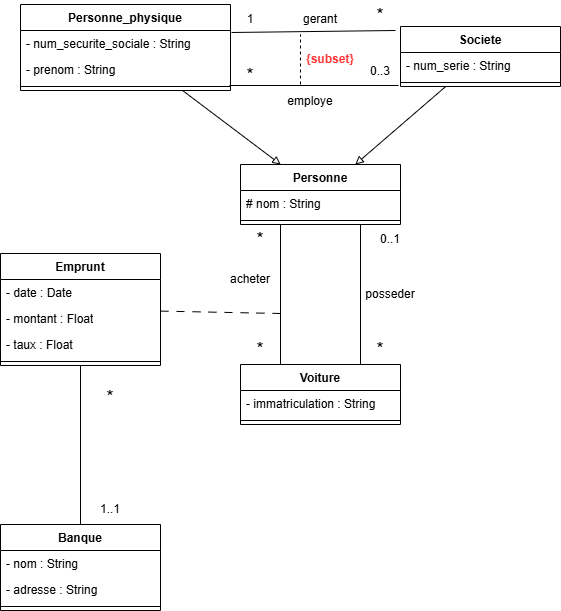

The diagram above was exported from draw.io. Its source (the exported page's mxGraphModel, read from the mxfile embedded in the PNG):
<mxGraphModel dx="898" dy="750" grid="1" gridSize="10" guides="1" tooltips="1" connect="1" arrows="1" fold="1" page="1" pageScale="1" pageWidth="827" pageHeight="1169" math="0" shadow="0">
  <root>
    <mxCell id="0" />
    <mxCell id="1" parent="0" />
    <mxCell id="E8GsACe5LGWshVPFuEjA-5" style="rounded=0;orthogonalLoop=1;jettySize=auto;html=1;endArrow=none;startFill=0;exitX=0.995;exitY=0.375;exitDx=0;exitDy=0;entryX=-0.012;entryY=0.808;entryDx=0;entryDy=0;exitPerimeter=0;entryPerimeter=0;" edge="1" parent="1" source="NnWVfERcVlbIyjYWj2Bb-3">
      <mxGeometry relative="1" as="geometry">
        <mxPoint x="478.0799999999999" y="361.00800000000004" as="targetPoint" />
      </mxGeometry>
    </mxCell>
    <mxCell id="E8GsACe5LGWshVPFuEjA-18" style="rounded=0;orthogonalLoop=1;jettySize=auto;html=1;endArrow=block;endFill=0;" edge="1" parent="1" source="NnWVfERcVlbIyjYWj2Bb-1" target="E8GsACe5LGWshVPFuEjA-13">
      <mxGeometry relative="1" as="geometry" />
    </mxCell>
    <mxCell id="NnWVfERcVlbIyjYWj2Bb-1" value="Personne_physique" style="swimlane;fontStyle=1;align=center;verticalAlign=top;childLayout=stackLayout;horizontal=1;startSize=26;horizontalStack=0;resizeParent=1;resizeParentMax=0;resizeLast=0;collapsible=1;marginBottom=0;whiteSpace=wrap;html=1;" parent="1" vertex="1">
      <mxGeometry x="100" y="280" width="210" height="86" as="geometry" />
    </mxCell>
    <mxCell id="NnWVfERcVlbIyjYWj2Bb-2" value="- num_securite_sociale : String" style="text;strokeColor=none;fillColor=none;align=left;verticalAlign=top;spacingLeft=4;spacingRight=4;overflow=hidden;rotatable=0;points=[[0,0.5],[1,0.5]];portConstraint=eastwest;whiteSpace=wrap;html=1;" parent="NnWVfERcVlbIyjYWj2Bb-1" vertex="1">
      <mxGeometry y="26" width="210" height="26" as="geometry" />
    </mxCell>
    <mxCell id="E8GsACe5LGWshVPFuEjA-19" value="- prenom : String" style="text;strokeColor=none;fillColor=none;align=left;verticalAlign=top;spacingLeft=4;spacingRight=4;overflow=hidden;rotatable=0;points=[[0,0.5],[1,0.5]];portConstraint=eastwest;whiteSpace=wrap;html=1;" vertex="1" parent="NnWVfERcVlbIyjYWj2Bb-1">
      <mxGeometry y="52" width="210" height="26" as="geometry" />
    </mxCell>
    <mxCell id="NnWVfERcVlbIyjYWj2Bb-3" value="" style="line;strokeWidth=1;fillColor=none;align=left;verticalAlign=middle;spacingTop=-1;spacingLeft=3;spacingRight=3;rotatable=0;labelPosition=right;points=[];portConstraint=eastwest;strokeColor=inherit;" parent="NnWVfERcVlbIyjYWj2Bb-1" vertex="1">
      <mxGeometry y="78" width="210" height="8" as="geometry" />
    </mxCell>
    <mxCell id="NnWVfERcVlbIyjYWj2Bb-5" value="Voiture" style="swimlane;fontStyle=1;align=center;verticalAlign=top;childLayout=stackLayout;horizontal=1;startSize=26;horizontalStack=0;resizeParent=1;resizeParentMax=0;resizeLast=0;collapsible=1;marginBottom=0;whiteSpace=wrap;html=1;" parent="1" vertex="1">
      <mxGeometry x="320" y="640" width="160" height="60" as="geometry" />
    </mxCell>
    <mxCell id="NnWVfERcVlbIyjYWj2Bb-6" value="- immatriculation : String" style="text;strokeColor=none;fillColor=none;align=left;verticalAlign=top;spacingLeft=4;spacingRight=4;overflow=hidden;rotatable=0;points=[[0,0.5],[1,0.5]];portConstraint=eastwest;whiteSpace=wrap;html=1;" parent="NnWVfERcVlbIyjYWj2Bb-5" vertex="1">
      <mxGeometry y="26" width="160" height="26" as="geometry" />
    </mxCell>
    <mxCell id="NnWVfERcVlbIyjYWj2Bb-7" value="" style="line;strokeWidth=1;fillColor=none;align=left;verticalAlign=middle;spacingTop=-1;spacingLeft=3;spacingRight=3;rotatable=0;labelPosition=right;points=[];portConstraint=eastwest;strokeColor=inherit;" parent="NnWVfERcVlbIyjYWj2Bb-5" vertex="1">
      <mxGeometry y="52" width="160" height="8" as="geometry" />
    </mxCell>
    <mxCell id="E8GsACe5LGWshVPFuEjA-17" style="rounded=0;orthogonalLoop=1;jettySize=auto;html=1;endArrow=block;endFill=0;" edge="1" parent="1" source="E8GsACe5LGWshVPFuEjA-1" target="E8GsACe5LGWshVPFuEjA-13">
      <mxGeometry relative="1" as="geometry" />
    </mxCell>
    <mxCell id="E8GsACe5LGWshVPFuEjA-1" value="Societe" style="swimlane;fontStyle=1;align=center;verticalAlign=top;childLayout=stackLayout;horizontal=1;startSize=26;horizontalStack=0;resizeParent=1;resizeParentMax=0;resizeLast=0;collapsible=1;marginBottom=0;whiteSpace=wrap;html=1;" vertex="1" parent="1">
      <mxGeometry x="480" y="302" width="160" height="60" as="geometry" />
    </mxCell>
    <mxCell id="E8GsACe5LGWshVPFuEjA-2" value="- num_serie : String" style="text;strokeColor=none;fillColor=none;align=left;verticalAlign=top;spacingLeft=4;spacingRight=4;overflow=hidden;rotatable=0;points=[[0,0.5],[1,0.5]];portConstraint=eastwest;whiteSpace=wrap;html=1;" vertex="1" parent="E8GsACe5LGWshVPFuEjA-1">
      <mxGeometry y="26" width="160" height="26" as="geometry" />
    </mxCell>
    <mxCell id="E8GsACe5LGWshVPFuEjA-3" value="" style="line;strokeWidth=1;fillColor=none;align=left;verticalAlign=middle;spacingTop=-1;spacingLeft=3;spacingRight=3;rotatable=0;labelPosition=right;points=[];portConstraint=eastwest;strokeColor=inherit;" vertex="1" parent="E8GsACe5LGWshVPFuEjA-1">
      <mxGeometry y="52" width="160" height="8" as="geometry" />
    </mxCell>
    <mxCell id="E8GsACe5LGWshVPFuEjA-6" value="0..3" style="text;html=1;align=center;verticalAlign=middle;whiteSpace=wrap;rounded=0;" vertex="1" parent="1">
      <mxGeometry x="430" y="332" width="60" height="30" as="geometry" />
    </mxCell>
    <mxCell id="E8GsACe5LGWshVPFuEjA-9" value="&lt;font style=&quot;font-size: 18px;&quot;&gt;*&lt;/font&gt;" style="text;html=1;align=center;verticalAlign=middle;whiteSpace=wrap;rounded=0;" vertex="1" parent="1">
      <mxGeometry x="430" y="610" width="60" height="30" as="geometry" />
    </mxCell>
    <mxCell id="E8GsACe5LGWshVPFuEjA-10" value="&lt;font style=&quot;font-size: 18px;&quot;&gt;*&lt;/font&gt;" style="text;html=1;align=center;verticalAlign=middle;whiteSpace=wrap;rounded=0;" vertex="1" parent="1">
      <mxGeometry x="310" y="610" width="60" height="30" as="geometry" />
    </mxCell>
    <mxCell id="E8GsACe5LGWshVPFuEjA-11" value="&lt;font style=&quot;font-size: 18px;&quot;&gt;*&lt;/font&gt;" style="text;html=1;align=center;verticalAlign=middle;whiteSpace=wrap;rounded=0;" vertex="1" parent="1">
      <mxGeometry x="310" y="500" width="60" height="30" as="geometry" />
    </mxCell>
    <mxCell id="E8GsACe5LGWshVPFuEjA-12" value="0..1" style="text;html=1;align=center;verticalAlign=middle;whiteSpace=wrap;rounded=0;" vertex="1" parent="1">
      <mxGeometry x="440" y="500" width="60" height="30" as="geometry" />
    </mxCell>
    <mxCell id="E8GsACe5LGWshVPFuEjA-20" style="rounded=0;orthogonalLoop=1;jettySize=auto;html=1;endArrow=none;startFill=0;exitX=0.256;exitY=0.962;exitDx=0;exitDy=0;exitPerimeter=0;entryX=0.25;entryY=0;entryDx=0;entryDy=0;" edge="1" parent="1" source="E8GsACe5LGWshVPFuEjA-16" target="NnWVfERcVlbIyjYWj2Bb-5">
      <mxGeometry relative="1" as="geometry" />
    </mxCell>
    <mxCell id="E8GsACe5LGWshVPFuEjA-21" style="rounded=0;orthogonalLoop=1;jettySize=auto;html=1;entryX=0.75;entryY=0;entryDx=0;entryDy=0;exitX=0.75;exitY=1;exitDx=0;exitDy=0;exitPerimeter=0;endArrow=none;startFill=0;" edge="1" parent="1" source="E8GsACe5LGWshVPFuEjA-16" target="NnWVfERcVlbIyjYWj2Bb-5">
      <mxGeometry relative="1" as="geometry" />
    </mxCell>
    <mxCell id="E8GsACe5LGWshVPFuEjA-48" style="rounded=0;orthogonalLoop=1;jettySize=auto;html=1;entryX=0.75;entryY=0;entryDx=0;entryDy=0;endArrow=none;startFill=0;exitX=0.75;exitY=1;exitDx=0;exitDy=0;" edge="1" parent="1" source="E8GsACe5LGWshVPFuEjA-13" target="NnWVfERcVlbIyjYWj2Bb-5">
      <mxGeometry relative="1" as="geometry" />
    </mxCell>
    <mxCell id="E8GsACe5LGWshVPFuEjA-49" style="rounded=0;orthogonalLoop=1;jettySize=auto;html=1;entryX=0.25;entryY=0;entryDx=0;entryDy=0;endArrow=none;startFill=0;exitX=0.25;exitY=1;exitDx=0;exitDy=0;" edge="1" parent="1" source="E8GsACe5LGWshVPFuEjA-13" target="NnWVfERcVlbIyjYWj2Bb-5">
      <mxGeometry relative="1" as="geometry" />
    </mxCell>
    <mxCell id="E8GsACe5LGWshVPFuEjA-13" value="Personne" style="swimlane;fontStyle=1;align=center;verticalAlign=top;childLayout=stackLayout;horizontal=1;startSize=26;horizontalStack=0;resizeParent=1;resizeParentMax=0;resizeLast=0;collapsible=1;marginBottom=0;whiteSpace=wrap;html=1;" vertex="1" parent="1">
      <mxGeometry x="320" y="440" width="160" height="60" as="geometry" />
    </mxCell>
    <mxCell id="E8GsACe5LGWshVPFuEjA-14" value="# nom : String" style="text;strokeColor=none;fillColor=none;align=left;verticalAlign=top;spacingLeft=4;spacingRight=4;overflow=hidden;rotatable=0;points=[[0,0.5],[1,0.5]];portConstraint=eastwest;whiteSpace=wrap;html=1;" vertex="1" parent="E8GsACe5LGWshVPFuEjA-13">
      <mxGeometry y="26" width="160" height="26" as="geometry" />
    </mxCell>
    <mxCell id="E8GsACe5LGWshVPFuEjA-15" value="" style="line;strokeWidth=1;fillColor=none;align=left;verticalAlign=middle;spacingTop=-1;spacingLeft=3;spacingRight=3;rotatable=0;labelPosition=right;points=[];portConstraint=eastwest;strokeColor=inherit;" vertex="1" parent="E8GsACe5LGWshVPFuEjA-13">
      <mxGeometry y="52" width="160" height="8" as="geometry" />
    </mxCell>
    <mxCell id="E8GsACe5LGWshVPFuEjA-22" value="posseder" style="text;html=1;align=center;verticalAlign=middle;whiteSpace=wrap;rounded=0;" vertex="1" parent="1">
      <mxGeometry x="440" y="554.5" width="60" height="30" as="geometry" />
    </mxCell>
    <mxCell id="E8GsACe5LGWshVPFuEjA-23" value="acheter" style="text;html=1;align=center;verticalAlign=middle;whiteSpace=wrap;rounded=0;" vertex="1" parent="1">
      <mxGeometry x="300" y="540" width="60" height="30" as="geometry" />
    </mxCell>
    <mxCell id="E8GsACe5LGWshVPFuEjA-28" style="rounded=0;orthogonalLoop=1;jettySize=auto;html=1;endArrow=none;startFill=0;dashed=1;dashPattern=8 8;" edge="1" parent="1" source="E8GsACe5LGWshVPFuEjA-24">
      <mxGeometry relative="1" as="geometry">
        <mxPoint x="360" y="589" as="targetPoint" />
      </mxGeometry>
    </mxCell>
    <mxCell id="E8GsACe5LGWshVPFuEjA-35" style="rounded=0;orthogonalLoop=1;jettySize=auto;html=1;entryX=0.5;entryY=0;entryDx=0;entryDy=0;endArrow=none;startFill=0;" edge="1" parent="1" source="E8GsACe5LGWshVPFuEjA-24" target="E8GsACe5LGWshVPFuEjA-31">
      <mxGeometry relative="1" as="geometry" />
    </mxCell>
    <mxCell id="E8GsACe5LGWshVPFuEjA-24" value="Emprunt" style="swimlane;fontStyle=1;align=center;verticalAlign=top;childLayout=stackLayout;horizontal=1;startSize=26;horizontalStack=0;resizeParent=1;resizeParentMax=0;resizeLast=0;collapsible=1;marginBottom=0;whiteSpace=wrap;html=1;" vertex="1" parent="1">
      <mxGeometry x="80" y="529" width="160" height="112" as="geometry" />
    </mxCell>
    <mxCell id="E8GsACe5LGWshVPFuEjA-25" value="- date : Date" style="text;strokeColor=none;fillColor=none;align=left;verticalAlign=top;spacingLeft=4;spacingRight=4;overflow=hidden;rotatable=0;points=[[0,0.5],[1,0.5]];portConstraint=eastwest;whiteSpace=wrap;html=1;" vertex="1" parent="E8GsACe5LGWshVPFuEjA-24">
      <mxGeometry y="26" width="160" height="26" as="geometry" />
    </mxCell>
    <mxCell id="E8GsACe5LGWshVPFuEjA-29" value="- montant : Float" style="text;strokeColor=none;fillColor=none;align=left;verticalAlign=top;spacingLeft=4;spacingRight=4;overflow=hidden;rotatable=0;points=[[0,0.5],[1,0.5]];portConstraint=eastwest;whiteSpace=wrap;html=1;" vertex="1" parent="E8GsACe5LGWshVPFuEjA-24">
      <mxGeometry y="52" width="160" height="26" as="geometry" />
    </mxCell>
    <mxCell id="E8GsACe5LGWshVPFuEjA-30" value="- taux : Float" style="text;strokeColor=none;fillColor=none;align=left;verticalAlign=top;spacingLeft=4;spacingRight=4;overflow=hidden;rotatable=0;points=[[0,0.5],[1,0.5]];portConstraint=eastwest;whiteSpace=wrap;html=1;" vertex="1" parent="E8GsACe5LGWshVPFuEjA-24">
      <mxGeometry y="78" width="160" height="26" as="geometry" />
    </mxCell>
    <mxCell id="E8GsACe5LGWshVPFuEjA-26" value="" style="line;strokeWidth=1;fillColor=none;align=left;verticalAlign=middle;spacingTop=-1;spacingLeft=3;spacingRight=3;rotatable=0;labelPosition=right;points=[];portConstraint=eastwest;strokeColor=inherit;" vertex="1" parent="E8GsACe5LGWshVPFuEjA-24">
      <mxGeometry y="104" width="160" height="8" as="geometry" />
    </mxCell>
    <mxCell id="E8GsACe5LGWshVPFuEjA-31" value="Banque" style="swimlane;fontStyle=1;align=center;verticalAlign=top;childLayout=stackLayout;horizontal=1;startSize=26;horizontalStack=0;resizeParent=1;resizeParentMax=0;resizeLast=0;collapsible=1;marginBottom=0;whiteSpace=wrap;html=1;" vertex="1" parent="1">
      <mxGeometry x="80" y="800" width="160" height="86" as="geometry" />
    </mxCell>
    <mxCell id="E8GsACe5LGWshVPFuEjA-32" value="- nom : String" style="text;strokeColor=none;fillColor=none;align=left;verticalAlign=top;spacingLeft=4;spacingRight=4;overflow=hidden;rotatable=0;points=[[0,0.5],[1,0.5]];portConstraint=eastwest;whiteSpace=wrap;html=1;" vertex="1" parent="E8GsACe5LGWshVPFuEjA-31">
      <mxGeometry y="26" width="160" height="26" as="geometry" />
    </mxCell>
    <mxCell id="E8GsACe5LGWshVPFuEjA-38" value="- adresse : String" style="text;strokeColor=none;fillColor=none;align=left;verticalAlign=top;spacingLeft=4;spacingRight=4;overflow=hidden;rotatable=0;points=[[0,0.5],[1,0.5]];portConstraint=eastwest;whiteSpace=wrap;html=1;" vertex="1" parent="E8GsACe5LGWshVPFuEjA-31">
      <mxGeometry y="52" width="160" height="26" as="geometry" />
    </mxCell>
    <mxCell id="E8GsACe5LGWshVPFuEjA-33" value="" style="line;strokeWidth=1;fillColor=none;align=left;verticalAlign=middle;spacingTop=-1;spacingLeft=3;spacingRight=3;rotatable=0;labelPosition=right;points=[];portConstraint=eastwest;strokeColor=inherit;" vertex="1" parent="E8GsACe5LGWshVPFuEjA-31">
      <mxGeometry y="78" width="160" height="8" as="geometry" />
    </mxCell>
    <mxCell id="E8GsACe5LGWshVPFuEjA-36" value="1..1" style="text;html=1;align=center;verticalAlign=middle;whiteSpace=wrap;rounded=0;" vertex="1" parent="1">
      <mxGeometry x="160" y="770" width="60" height="30" as="geometry" />
    </mxCell>
    <mxCell id="E8GsACe5LGWshVPFuEjA-37" value="&lt;font style=&quot;font-size: 18px;&quot;&gt;*&lt;/font&gt;" style="text;html=1;align=center;verticalAlign=middle;whiteSpace=wrap;rounded=0;" vertex="1" parent="1">
      <mxGeometry x="160" y="658" width="60" height="30" as="geometry" />
    </mxCell>
    <mxCell id="E8GsACe5LGWshVPFuEjA-39" value="&lt;font style=&quot;font-size: 18px;&quot;&gt;*&lt;/font&gt;" style="text;html=1;align=center;verticalAlign=middle;whiteSpace=wrap;rounded=0;" vertex="1" parent="1">
      <mxGeometry x="300" y="336" width="60" height="30" as="geometry" />
    </mxCell>
    <mxCell id="E8GsACe5LGWshVPFuEjA-41" value="employe" style="text;html=1;align=center;verticalAlign=middle;whiteSpace=wrap;rounded=0;" vertex="1" parent="1">
      <mxGeometry x="360" y="362" width="60" height="30" as="geometry" />
    </mxCell>
    <mxCell id="E8GsACe5LGWshVPFuEjA-42" style="rounded=0;orthogonalLoop=1;jettySize=auto;html=1;entryX=0.75;entryY=1;entryDx=0;entryDy=0;endArrow=none;startFill=0;exitX=1.005;exitY=0.077;exitDx=0;exitDy=0;exitPerimeter=0;" edge="1" parent="1" source="NnWVfERcVlbIyjYWj2Bb-2" target="E8GsACe5LGWshVPFuEjA-43">
      <mxGeometry relative="1" as="geometry" />
    </mxCell>
    <mxCell id="E8GsACe5LGWshVPFuEjA-43" value="&lt;font style=&quot;font-size: 18px;&quot;&gt;*&lt;/font&gt;" style="text;html=1;align=center;verticalAlign=middle;whiteSpace=wrap;rounded=0;" vertex="1" parent="1">
      <mxGeometry x="430" y="276" width="60" height="30" as="geometry" />
    </mxCell>
    <mxCell id="E8GsACe5LGWshVPFuEjA-44" value="1" style="text;html=1;align=center;verticalAlign=middle;whiteSpace=wrap;rounded=0;" vertex="1" parent="1">
      <mxGeometry x="300" y="280" width="60" height="30" as="geometry" />
    </mxCell>
    <mxCell id="E8GsACe5LGWshVPFuEjA-45" value="gerant" style="text;html=1;align=center;verticalAlign=middle;whiteSpace=wrap;rounded=0;" vertex="1" parent="1">
      <mxGeometry x="370" y="280" width="60" height="30" as="geometry" />
    </mxCell>
    <mxCell id="E8GsACe5LGWshVPFuEjA-46" value="" style="endArrow=none;dashed=1;html=1;rounded=0;" edge="1" parent="1">
      <mxGeometry width="50" height="50" relative="1" as="geometry">
        <mxPoint x="380" y="360" as="sourcePoint" />
        <mxPoint x="380" y="310" as="targetPoint" />
      </mxGeometry>
    </mxCell>
    <mxCell id="E8GsACe5LGWshVPFuEjA-47" value="&lt;b&gt;&lt;font style=&quot;color: rgb(255, 51, 51);&quot;&gt;{subset}&lt;/font&gt;&lt;/b&gt;" style="text;html=1;align=center;verticalAlign=middle;whiteSpace=wrap;rounded=0;" vertex="1" parent="1">
      <mxGeometry x="380" y="320" width="60" height="30" as="geometry" />
    </mxCell>
  </root>
</mxGraphModel>